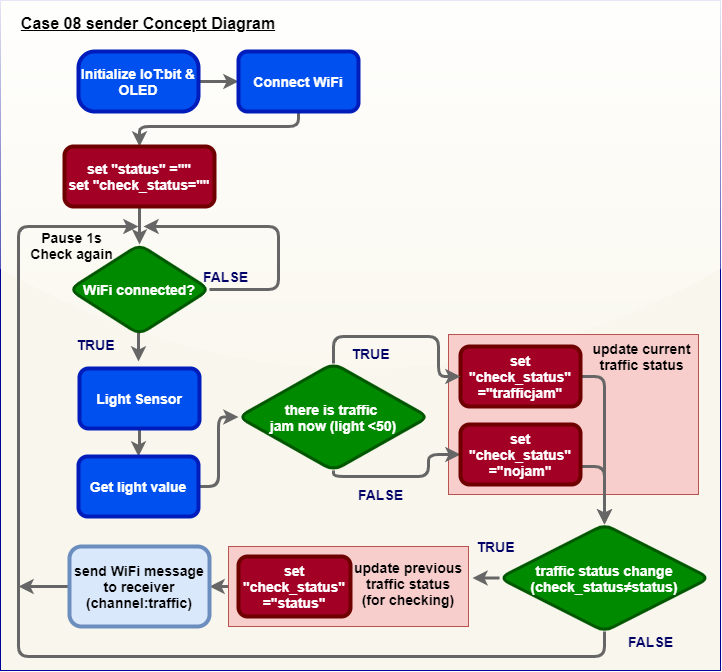

The diagram above was exported from draw.io. Its source (the exported page's mxGraphModel, read from the mxfile embedded in the PNG):
<mxGraphModel dx="1570" dy="942" grid="1" gridSize="10" guides="1" tooltips="1" connect="1" arrows="1" fold="1" page="1" pageScale="1" pageWidth="850" pageHeight="1100" math="0" shadow="0">
  <root>
    <mxCell id="qPEjLIcwRHiupbD5nNpF-0" />
    <mxCell id="qPEjLIcwRHiupbD5nNpF-1" parent="qPEjLIcwRHiupbD5nNpF-0" />
    <mxCell id="_wSqgGfsN1cotUsxIvMl-0" value="" style="rounded=0;whiteSpace=wrap;html=1;arcSize=3;glass=1;sketch=0;shadow=0;fillColor=#f9f7ed;strokeColor=#000099;" vertex="1" parent="qPEjLIcwRHiupbD5nNpF-1">
      <mxGeometry x="30" y="30" width="720" height="670" as="geometry" />
    </mxCell>
    <mxCell id="i1E0FZGlqh29ziOQhLMW-17" style="edgeStyle=orthogonalEdgeStyle;rounded=1;orthogonalLoop=1;jettySize=auto;html=1;entryX=1;entryY=0.5;entryDx=0;entryDy=0;fontColor=#5AA9E6;strokeColor=#666666;strokeWidth=3;fillColor=#f5f5f5;gradientColor=#b3b3b3;sketch=0;" edge="1" parent="qPEjLIcwRHiupbD5nNpF-1" source="i1E0FZGlqh29ziOQhLMW-5" target="i1E0FZGlqh29ziOQhLMW-0">
      <mxGeometry relative="1" as="geometry" />
    </mxCell>
    <mxCell id="i1E0FZGlqh29ziOQhLMW-5" value="" style="rounded=0;whiteSpace=wrap;html=1;fillColor=#f8cecc;strokeColor=#b85450;" vertex="1" parent="qPEjLIcwRHiupbD5nNpF-1">
      <mxGeometry x="258" y="576" width="240" height="80" as="geometry" />
    </mxCell>
    <mxCell id="i1E0FZGlqh29ziOQhLMW-4" value="" style="rounded=0;whiteSpace=wrap;html=1;fillColor=#f8cecc;strokeColor=#b85450;" vertex="1" parent="qPEjLIcwRHiupbD5nNpF-1">
      <mxGeometry x="478" y="364" width="250" height="160" as="geometry" />
    </mxCell>
    <mxCell id="qPEjLIcwRHiupbD5nNpF-3" style="edgeStyle=none;rounded=0;orthogonalLoop=1;jettySize=auto;html=1;strokeColor=#666666;strokeWidth=3;entryX=0;entryY=0.5;entryDx=0;entryDy=0;" edge="1" parent="qPEjLIcwRHiupbD5nNpF-1" source="qPEjLIcwRHiupbD5nNpF-4" target="qPEjLIcwRHiupbD5nNpF-5">
      <mxGeometry relative="1" as="geometry" />
    </mxCell>
    <mxCell id="qPEjLIcwRHiupbD5nNpF-4" value="&lt;font style=&quot;font-size: 14px&quot;&gt;&lt;b&gt;Initialize IoT:bit &amp;amp; OLED&lt;/b&gt;&lt;/font&gt;" style="rounded=1;whiteSpace=wrap;html=1;fillColor=#0050ef;strokeColor=#001DBC;strokeWidth=4;arcSize=27;fontColor=#ffffff;" vertex="1" parent="qPEjLIcwRHiupbD5nNpF-1">
      <mxGeometry x="108" y="81" width="120" height="60" as="geometry" />
    </mxCell>
    <mxCell id="i1E0FZGlqh29ziOQhLMW-29" style="edgeStyle=orthogonalEdgeStyle;rounded=1;orthogonalLoop=1;jettySize=auto;html=1;entryX=0.5;entryY=0;entryDx=0;entryDy=0;fontColor=#5AA9E6;strokeColor=#666666;strokeWidth=3;fillColor=#f5f5f5;gradientColor=#b3b3b3;sketch=0;" edge="1" parent="qPEjLIcwRHiupbD5nNpF-1" source="qPEjLIcwRHiupbD5nNpF-5" target="qPEjLIcwRHiupbD5nNpF-35">
      <mxGeometry relative="1" as="geometry">
        <Array as="points">
          <mxPoint x="328" y="156" />
          <mxPoint x="169" y="156" />
        </Array>
      </mxGeometry>
    </mxCell>
    <mxCell id="qPEjLIcwRHiupbD5nNpF-5" value="&lt;font&gt;&lt;span style=&quot;font-family: &amp;#34;helvetica&amp;#34; ; font-style: normal ; letter-spacing: normal ; text-align: center ; text-indent: 0px ; text-transform: none ; word-spacing: 0px ; display: inline ; float: none&quot;&gt;&lt;font style=&quot;font-size: 14px&quot;&gt;&lt;b&gt;Connect WiFi&lt;/b&gt;&lt;/font&gt;&lt;/span&gt;&lt;br&gt;&lt;/font&gt;" style="rounded=1;whiteSpace=wrap;html=1;fillColor=#0050ef;strokeColor=#001DBC;strokeWidth=4;fontColor=#ffffff;" vertex="1" parent="qPEjLIcwRHiupbD5nNpF-1">
      <mxGeometry x="268" y="81" width="120" height="60" as="geometry" />
    </mxCell>
    <mxCell id="qPEjLIcwRHiupbD5nNpF-6" value="&lt;b&gt;&lt;u&gt;&lt;font style=&quot;font-size: 16px&quot; color=&quot;#000000&quot;&gt;Case 08 sender Concept Diagram&lt;/font&gt;&lt;/u&gt;&lt;/b&gt;" style="text;html=1;strokeColor=none;fillColor=none;align=center;verticalAlign=middle;whiteSpace=wrap;rounded=0;fontColor=#000066;" vertex="1" parent="qPEjLIcwRHiupbD5nNpF-1">
      <mxGeometry x="38" y="43" width="280" height="20" as="geometry" />
    </mxCell>
    <mxCell id="qPEjLIcwRHiupbD5nNpF-8" value="" style="endArrow=classic;html=1;entryX=0.5;entryY=0;entryDx=0;entryDy=0;fontColor=#5AA9E6;strokeColor=#666666;strokeWidth=3;fillColor=#f5f5f5;gradientColor=#b3b3b3;sketch=0;" edge="1" parent="qPEjLIcwRHiupbD5nNpF-1">
      <mxGeometry width="50" height="50" relative="1" as="geometry">
        <mxPoint x="168" y="351" as="sourcePoint" />
        <mxPoint x="168" y="391" as="targetPoint" />
      </mxGeometry>
    </mxCell>
    <mxCell id="qPEjLIcwRHiupbD5nNpF-10" value="&lt;font style=&quot;font-size: 14px&quot;&gt;&lt;b&gt;WiFi connected?&lt;br&gt;&lt;/b&gt;&lt;/font&gt;" style="rhombus;whiteSpace=wrap;html=1;rounded=1;labelBackgroundColor=none;strokeWidth=3;fillColor=#008a00;strokeColor=#005700;fontColor=#ffffff;" vertex="1" parent="qPEjLIcwRHiupbD5nNpF-1">
      <mxGeometry x="99" y="274" width="140" height="90" as="geometry" />
    </mxCell>
    <mxCell id="qPEjLIcwRHiupbD5nNpF-13" value="&lt;font style=&quot;font-size: 14px&quot;&gt;FALSE&lt;/font&gt;" style="text;html=1;strokeColor=none;fillColor=none;align=center;verticalAlign=middle;whiteSpace=wrap;rounded=0;fontStyle=1;fontColor=#000066;" vertex="1" parent="qPEjLIcwRHiupbD5nNpF-1">
      <mxGeometry x="208" y="296" width="95" height="20" as="geometry" />
    </mxCell>
    <mxCell id="i1E0FZGlqh29ziOQhLMW-25" style="edgeStyle=orthogonalEdgeStyle;rounded=1;orthogonalLoop=1;jettySize=auto;html=1;exitX=1;exitY=0.5;exitDx=0;exitDy=0;fontColor=#5AA9E6;strokeColor=#666666;strokeWidth=3;fillColor=#f5f5f5;gradientColor=#b3b3b3;sketch=0;" edge="1" parent="qPEjLIcwRHiupbD5nNpF-1" source="qPEjLIcwRHiupbD5nNpF-10">
      <mxGeometry relative="1" as="geometry">
        <mxPoint x="173" y="256" as="targetPoint" />
        <Array as="points">
          <mxPoint x="308" y="319" />
          <mxPoint x="308" y="256" />
        </Array>
      </mxGeometry>
    </mxCell>
    <mxCell id="qPEjLIcwRHiupbD5nNpF-14" value="&lt;font style=&quot;font-size: 14px&quot;&gt;TRUE&lt;/font&gt;" style="text;html=1;strokeColor=none;fillColor=none;align=center;verticalAlign=middle;whiteSpace=wrap;rounded=0;fontStyle=1;fontColor=#000066;" vertex="1" parent="qPEjLIcwRHiupbD5nNpF-1">
      <mxGeometry x="78" y="364" width="95" height="20" as="geometry" />
    </mxCell>
    <mxCell id="i1E0FZGlqh29ziOQhLMW-28" style="edgeStyle=orthogonalEdgeStyle;rounded=1;orthogonalLoop=1;jettySize=auto;html=1;fontColor=#5AA9E6;strokeColor=#666666;strokeWidth=3;fillColor=#f5f5f5;gradientColor=#b3b3b3;sketch=0;" edge="1" parent="qPEjLIcwRHiupbD5nNpF-1" source="qPEjLIcwRHiupbD5nNpF-35" target="qPEjLIcwRHiupbD5nNpF-10">
      <mxGeometry relative="1" as="geometry" />
    </mxCell>
    <mxCell id="qPEjLIcwRHiupbD5nNpF-35" value="&lt;font color=&quot;#ffffff&quot; face=&quot;helvetica&quot;&gt;&lt;span style=&quot;font-size: 14px&quot;&gt;&lt;b&gt;set &quot;status&quot; =&quot;&quot;&lt;br&gt;set &quot;check_status=&quot;&quot;&lt;br&gt;&lt;/b&gt;&lt;/span&gt;&lt;/font&gt;" style="rounded=1;whiteSpace=wrap;html=1;strokeWidth=4;strokeColor=#6F0000;fillColor=#a20025;fontColor=#ffffff;" vertex="1" parent="qPEjLIcwRHiupbD5nNpF-1">
      <mxGeometry x="94" y="176" width="150" height="60" as="geometry" />
    </mxCell>
    <mxCell id="qPEjLIcwRHiupbD5nNpF-36" style="edgeStyle=none;rounded=0;orthogonalLoop=1;jettySize=auto;html=1;exitX=0.5;exitY=0;exitDx=0;exitDy=0;strokeColor=#666666;strokeWidth=3;" edge="1" parent="qPEjLIcwRHiupbD5nNpF-1" source="qPEjLIcwRHiupbD5nNpF-14" target="qPEjLIcwRHiupbD5nNpF-14">
      <mxGeometry relative="1" as="geometry" />
    </mxCell>
    <mxCell id="qPEjLIcwRHiupbD5nNpF-37" value="&lt;font style=&quot;font-size: 14px&quot;&gt;&lt;b&gt;Pause 1s&lt;br&gt;Check again&lt;/b&gt;&lt;/font&gt;" style="edgeLabel;html=1;align=center;verticalAlign=middle;resizable=0;points=[];labelBackgroundColor=none;" vertex="1" connectable="0" parent="qPEjLIcwRHiupbD5nNpF-1">
      <mxGeometry x="107.996455941475" y="283.9978267795634" as="geometry">
        <mxPoint x="-8" y="-10" as="offset" />
      </mxGeometry>
    </mxCell>
    <mxCell id="i1E0FZGlqh29ziOQhLMW-7" style="edgeStyle=orthogonalEdgeStyle;rounded=1;orthogonalLoop=1;jettySize=auto;html=1;entryX=0.5;entryY=0;entryDx=0;entryDy=0;fontColor=#5AA9E6;strokeColor=#666666;strokeWidth=3;fillColor=#f5f5f5;gradientColor=#b3b3b3;sketch=0;" edge="1" parent="qPEjLIcwRHiupbD5nNpF-1" source="okTc_KDyYgbnUSr9JoKv-0" target="i1E0FZGlqh29ziOQhLMW-6">
      <mxGeometry relative="1" as="geometry" />
    </mxCell>
    <mxCell id="okTc_KDyYgbnUSr9JoKv-0" value="&lt;font color=&quot;#ffffff&quot; face=&quot;helvetica&quot;&gt;&lt;span style=&quot;font-size: 14px&quot;&gt;&lt;b&gt;Light Sensor&lt;/b&gt;&lt;/span&gt;&lt;/font&gt;" style="rounded=1;whiteSpace=wrap;html=1;strokeWidth=4;strokeColor=#001DBC;fillColor=#0050EF;" vertex="1" parent="qPEjLIcwRHiupbD5nNpF-1">
      <mxGeometry x="109" y="398" width="120" height="60" as="geometry" />
    </mxCell>
    <mxCell id="i1E0FZGlqh29ziOQhLMW-11" style="edgeStyle=orthogonalEdgeStyle;rounded=1;orthogonalLoop=1;jettySize=auto;html=1;fontColor=#5AA9E6;strokeColor=#666666;strokeWidth=3;fillColor=#f5f5f5;gradientColor=#b3b3b3;sketch=0;" edge="1" parent="qPEjLIcwRHiupbD5nNpF-1" source="okTc_KDyYgbnUSr9JoKv-1" target="okTc_KDyYgbnUSr9JoKv-5">
      <mxGeometry relative="1" as="geometry">
        <Array as="points">
          <mxPoint x="363" y="506" />
          <mxPoint x="458" y="506" />
          <mxPoint x="458" y="484" />
        </Array>
      </mxGeometry>
    </mxCell>
    <mxCell id="okTc_KDyYgbnUSr9JoKv-1" value="&lt;font style=&quot;font-size: 14px&quot;&gt;&lt;b&gt;there is traffic &lt;br&gt;jam now (light &amp;lt;50)&lt;br&gt;&lt;/b&gt;&lt;/font&gt;" style="rhombus;whiteSpace=wrap;html=1;rounded=1;labelBackgroundColor=none;strokeWidth=3;fillColor=#008a00;strokeColor=#005700;fontColor=#ffffff;" vertex="1" parent="qPEjLIcwRHiupbD5nNpF-1">
      <mxGeometry x="268" y="393" width="190" height="107" as="geometry" />
    </mxCell>
    <mxCell id="i1E0FZGlqh29ziOQhLMW-12" style="edgeStyle=orthogonalEdgeStyle;rounded=1;orthogonalLoop=1;jettySize=auto;html=1;fontColor=#5AA9E6;strokeColor=#666666;strokeWidth=3;fillColor=#f5f5f5;gradientColor=#b3b3b3;sketch=0;" edge="1" parent="qPEjLIcwRHiupbD5nNpF-1" source="okTc_KDyYgbnUSr9JoKv-2" target="okTc_KDyYgbnUSr9JoKv-4">
      <mxGeometry relative="1" as="geometry">
        <Array as="points">
          <mxPoint x="634" y="406" />
        </Array>
      </mxGeometry>
    </mxCell>
    <mxCell id="okTc_KDyYgbnUSr9JoKv-2" value="&lt;font color=&quot;#ffffff&quot; face=&quot;helvetica&quot;&gt;&lt;span style=&quot;font-size: 14px&quot;&gt;&lt;b&gt;set &quot;check_status&quot; =&quot;trafficjam&quot;&lt;/b&gt;&lt;/span&gt;&lt;/font&gt;" style="rounded=1;whiteSpace=wrap;html=1;strokeWidth=4;strokeColor=#6F0000;fillColor=#a20025;fontColor=#ffffff;" vertex="1" parent="qPEjLIcwRHiupbD5nNpF-1">
      <mxGeometry x="490" y="376" width="120" height="60" as="geometry" />
    </mxCell>
    <mxCell id="i1E0FZGlqh29ziOQhLMW-16" style="edgeStyle=orthogonalEdgeStyle;rounded=1;orthogonalLoop=1;jettySize=auto;html=1;fontColor=#5AA9E6;strokeColor=#666666;strokeWidth=3;fillColor=#f5f5f5;gradientColor=#b3b3b3;sketch=0;" edge="1" parent="qPEjLIcwRHiupbD5nNpF-1" source="okTc_KDyYgbnUSr9JoKv-4" target="i1E0FZGlqh29ziOQhLMW-3">
      <mxGeometry relative="1" as="geometry" />
    </mxCell>
    <mxCell id="i1E0FZGlqh29ziOQhLMW-18" style="edgeStyle=orthogonalEdgeStyle;rounded=1;orthogonalLoop=1;jettySize=auto;html=1;fontColor=#5AA9E6;strokeColor=#666666;strokeWidth=3;fillColor=#f5f5f5;gradientColor=#b3b3b3;sketch=0;" edge="1" parent="qPEjLIcwRHiupbD5nNpF-1" source="okTc_KDyYgbnUSr9JoKv-4">
      <mxGeometry relative="1" as="geometry">
        <mxPoint x="168" y="256" as="targetPoint" />
        <Array as="points">
          <mxPoint x="634" y="686" />
          <mxPoint x="48" y="686" />
          <mxPoint x="48" y="256" />
        </Array>
      </mxGeometry>
    </mxCell>
    <mxCell id="okTc_KDyYgbnUSr9JoKv-4" value="&lt;b&gt;&lt;font style=&quot;font-size: 14px&quot;&gt;traffic status change&lt;br&gt;(check_status&lt;/font&gt;&lt;span style=&quot;font-size: 14px&quot;&gt;≠status)&lt;/span&gt;&lt;/b&gt;" style="rhombus;whiteSpace=wrap;html=1;rounded=1;labelBackgroundColor=none;strokeWidth=3;fillColor=#008a00;strokeColor=#005700;fontColor=#ffffff;" vertex="1" parent="qPEjLIcwRHiupbD5nNpF-1">
      <mxGeometry x="529" y="554" width="210" height="107" as="geometry" />
    </mxCell>
    <mxCell id="i1E0FZGlqh29ziOQhLMW-13" style="edgeStyle=orthogonalEdgeStyle;rounded=1;orthogonalLoop=1;jettySize=auto;html=1;entryX=0.5;entryY=0;entryDx=0;entryDy=0;fontColor=#5AA9E6;strokeColor=#666666;strokeWidth=3;fillColor=#f5f5f5;gradientColor=#b3b3b3;sketch=0;" edge="1" parent="qPEjLIcwRHiupbD5nNpF-1" source="okTc_KDyYgbnUSr9JoKv-5" target="okTc_KDyYgbnUSr9JoKv-4">
      <mxGeometry relative="1" as="geometry">
        <Array as="points">
          <mxPoint x="550" y="496" />
          <mxPoint x="634" y="496" />
        </Array>
      </mxGeometry>
    </mxCell>
    <mxCell id="okTc_KDyYgbnUSr9JoKv-5" value="&lt;font color=&quot;#ffffff&quot; face=&quot;helvetica&quot;&gt;&lt;span style=&quot;font-size: 14px&quot;&gt;&lt;b&gt;set &quot;check_status&quot; =&quot;nojam&quot;&lt;/b&gt;&lt;/span&gt;&lt;/font&gt;" style="rounded=1;whiteSpace=wrap;html=1;strokeWidth=4;strokeColor=#6F0000;fillColor=#a20025;fontColor=#ffffff;" vertex="1" parent="qPEjLIcwRHiupbD5nNpF-1">
      <mxGeometry x="490" y="454" width="120" height="60" as="geometry" />
    </mxCell>
    <mxCell id="i1E0FZGlqh29ziOQhLMW-19" style="edgeStyle=orthogonalEdgeStyle;rounded=1;orthogonalLoop=1;jettySize=auto;html=1;fontColor=#5AA9E6;strokeColor=#666666;strokeWidth=3;fillColor=#f5f5f5;gradientColor=#b3b3b3;sketch=0;" edge="1" parent="qPEjLIcwRHiupbD5nNpF-1" source="i1E0FZGlqh29ziOQhLMW-0">
      <mxGeometry relative="1" as="geometry">
        <mxPoint x="48" y="616" as="targetPoint" />
      </mxGeometry>
    </mxCell>
    <mxCell id="i1E0FZGlqh29ziOQhLMW-0" value="&lt;font face=&quot;helvetica&quot;&gt;&lt;span style=&quot;font-size: 14px&quot;&gt;&lt;b&gt;send WiFi message to receiver (channel:traffic)&lt;/b&gt;&lt;/span&gt;&lt;/font&gt;" style="rounded=1;whiteSpace=wrap;html=1;strokeWidth=4;strokeColor=#6c8ebf;fillColor=#dae8fc;" vertex="1" parent="qPEjLIcwRHiupbD5nNpF-1">
      <mxGeometry x="99" y="576" width="140" height="80" as="geometry" />
    </mxCell>
    <mxCell id="i1E0FZGlqh29ziOQhLMW-1" value="&lt;font color=&quot;#ffffff&quot; face=&quot;helvetica&quot;&gt;&lt;span style=&quot;font-size: 14px&quot;&gt;&lt;b&gt;set &quot;check_status&quot; =&quot;status&quot;&lt;/b&gt;&lt;/span&gt;&lt;/font&gt;" style="rounded=1;whiteSpace=wrap;html=1;strokeWidth=4;strokeColor=#6F0000;fillColor=#a20025;fontColor=#ffffff;" vertex="1" parent="qPEjLIcwRHiupbD5nNpF-1">
      <mxGeometry x="268" y="586" width="112" height="60" as="geometry" />
    </mxCell>
    <mxCell id="i1E0FZGlqh29ziOQhLMW-2" value="&lt;div style=&quot;text-align: center&quot;&gt;&lt;span style=&quot;font-size: 14px&quot;&gt;&lt;font face=&quot;helvetica&quot;&gt;&lt;b&gt;update current traffic status&lt;/b&gt;&lt;/font&gt;&lt;/span&gt;&lt;/div&gt;" style="text;whiteSpace=wrap;html=1;" vertex="1" parent="qPEjLIcwRHiupbD5nNpF-1">
      <mxGeometry x="618" y="364" width="105" height="50" as="geometry" />
    </mxCell>
    <mxCell id="i1E0FZGlqh29ziOQhLMW-3" value="&lt;div style=&quot;text-align: center&quot;&gt;&lt;span style=&quot;font-size: 14px&quot;&gt;&lt;font face=&quot;helvetica&quot;&gt;&lt;b&gt;update previous traffic status&lt;/b&gt;&lt;/font&gt;&lt;/span&gt;&lt;/div&gt;&lt;div style=&quot;text-align: center&quot;&gt;&lt;span style=&quot;font-size: 14px&quot;&gt;&lt;font face=&quot;helvetica&quot;&gt;&lt;b&gt;(for checking)&lt;/b&gt;&lt;/font&gt;&lt;/span&gt;&lt;/div&gt;" style="text;whiteSpace=wrap;html=1;" vertex="1" parent="qPEjLIcwRHiupbD5nNpF-1">
      <mxGeometry x="372" y="582.5" width="130" height="50" as="geometry" />
    </mxCell>
    <mxCell id="i1E0FZGlqh29ziOQhLMW-8" style="edgeStyle=orthogonalEdgeStyle;rounded=1;orthogonalLoop=1;jettySize=auto;html=1;fontColor=#5AA9E6;strokeColor=#666666;strokeWidth=3;fillColor=#f5f5f5;gradientColor=#b3b3b3;sketch=0;" edge="1" parent="qPEjLIcwRHiupbD5nNpF-1" source="i1E0FZGlqh29ziOQhLMW-6" target="okTc_KDyYgbnUSr9JoKv-1">
      <mxGeometry relative="1" as="geometry" />
    </mxCell>
    <mxCell id="i1E0FZGlqh29ziOQhLMW-6" value="&lt;font color=&quot;#ffffff&quot; face=&quot;helvetica&quot;&gt;&lt;span style=&quot;font-size: 14px&quot;&gt;&lt;b&gt;Get light value&lt;/b&gt;&lt;/span&gt;&lt;/font&gt;" style="rounded=1;whiteSpace=wrap;html=1;strokeWidth=4;strokeColor=#001DBC;fillColor=#0050EF;" vertex="1" parent="qPEjLIcwRHiupbD5nNpF-1">
      <mxGeometry x="108" y="486" width="120" height="60" as="geometry" />
    </mxCell>
    <mxCell id="i1E0FZGlqh29ziOQhLMW-21" value="&lt;font style=&quot;font-size: 14px&quot;&gt;FALSE&lt;/font&gt;" style="text;html=1;strokeColor=none;fillColor=none;align=center;verticalAlign=middle;whiteSpace=wrap;rounded=0;fontStyle=1;fontColor=#000066;" vertex="1" parent="qPEjLIcwRHiupbD5nNpF-1">
      <mxGeometry x="363" y="514" width="95" height="20" as="geometry" />
    </mxCell>
    <mxCell id="i1E0FZGlqh29ziOQhLMW-22" value="&lt;font style=&quot;font-size: 14px&quot;&gt;FALSE&lt;/font&gt;" style="text;html=1;strokeColor=none;fillColor=none;align=center;verticalAlign=middle;whiteSpace=wrap;rounded=0;fontStyle=1;fontColor=#000066;" vertex="1" parent="qPEjLIcwRHiupbD5nNpF-1">
      <mxGeometry x="633" y="661" width="95" height="20" as="geometry" />
    </mxCell>
    <mxCell id="i1E0FZGlqh29ziOQhLMW-23" value="&lt;font style=&quot;font-size: 14px&quot;&gt;TRUE&lt;/font&gt;" style="text;html=1;strokeColor=none;fillColor=none;align=center;verticalAlign=middle;whiteSpace=wrap;rounded=0;fontStyle=1;fontColor=#000066;" vertex="1" parent="qPEjLIcwRHiupbD5nNpF-1">
      <mxGeometry x="353" y="373" width="95" height="20" as="geometry" />
    </mxCell>
    <mxCell id="i1E0FZGlqh29ziOQhLMW-24" value="&lt;font style=&quot;font-size: 14px&quot;&gt;TRUE&lt;/font&gt;" style="text;html=1;strokeColor=none;fillColor=none;align=center;verticalAlign=middle;whiteSpace=wrap;rounded=0;fontStyle=1;fontColor=#000066;" vertex="1" parent="qPEjLIcwRHiupbD5nNpF-1">
      <mxGeometry x="478" y="566" width="95" height="20" as="geometry" />
    </mxCell>
    <mxCell id="_wSqgGfsN1cotUsxIvMl-1" style="edgeStyle=orthogonalEdgeStyle;rounded=1;orthogonalLoop=1;jettySize=auto;html=1;exitX=0.5;exitY=0;exitDx=0;exitDy=0;fontColor=#5AA9E6;strokeColor=#666666;strokeWidth=3;fillColor=#f5f5f5;gradientColor=#b3b3b3;sketch=0;entryX=0;entryY=0.5;entryDx=0;entryDy=0;" edge="1" parent="qPEjLIcwRHiupbD5nNpF-1" source="okTc_KDyYgbnUSr9JoKv-1" target="okTc_KDyYgbnUSr9JoKv-2">
      <mxGeometry relative="1" as="geometry">
        <mxPoint x="363" y="393" as="sourcePoint" />
        <mxPoint x="549.9999999999995" y="376" as="targetPoint" />
        <Array as="points">
          <mxPoint x="363" y="366" />
          <mxPoint x="468" y="366" />
          <mxPoint x="468" y="406" />
        </Array>
      </mxGeometry>
    </mxCell>
  </root>
</mxGraphModel>